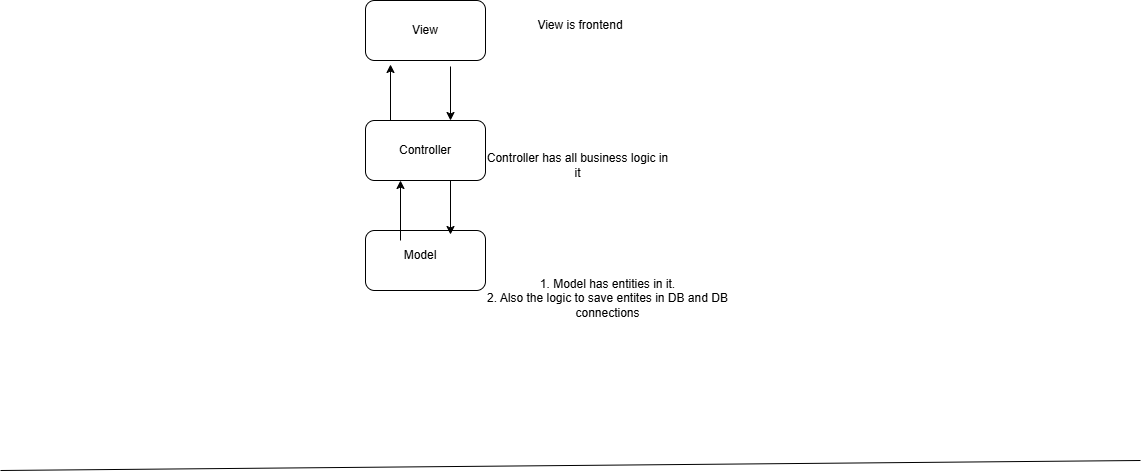

The diagram above was exported from draw.io. Its source (the exported page's mxGraphModel, read from the mxfile embedded in the PNG):
<mxGraphModel dx="1434" dy="772" grid="1" gridSize="10" guides="1" tooltips="1" connect="1" arrows="1" fold="1" page="1" pageScale="1" pageWidth="850" pageHeight="1100" math="0" shadow="0">
  <root>
    <mxCell id="0" />
    <mxCell id="1" parent="0" />
    <mxCell id="sJrR6-XRbNcx38wTDFlZ-1" value="View" style="rounded=1;whiteSpace=wrap;html=1;" vertex="1" parent="1">
      <mxGeometry x="365" y="140" width="120" height="60" as="geometry" />
    </mxCell>
    <mxCell id="sJrR6-XRbNcx38wTDFlZ-2" value="Controller" style="rounded=1;whiteSpace=wrap;html=1;" vertex="1" parent="1">
      <mxGeometry x="365" y="260" width="120" height="60" as="geometry" />
    </mxCell>
    <mxCell id="sJrR6-XRbNcx38wTDFlZ-3" value="" style="rounded=1;whiteSpace=wrap;html=1;" vertex="1" parent="1">
      <mxGeometry x="365" y="370" width="120" height="60" as="geometry" />
    </mxCell>
    <mxCell id="sJrR6-XRbNcx38wTDFlZ-4" value="" style="endArrow=classic;html=1;rounded=0;" edge="1" parent="1">
      <mxGeometry width="50" height="50" relative="1" as="geometry">
        <mxPoint x="390" y="260" as="sourcePoint" />
        <mxPoint x="390" y="204" as="targetPoint" />
      </mxGeometry>
    </mxCell>
    <mxCell id="sJrR6-XRbNcx38wTDFlZ-5" value="" style="endArrow=classic;html=1;rounded=0;" edge="1" parent="1">
      <mxGeometry width="50" height="50" relative="1" as="geometry">
        <mxPoint x="450" y="206" as="sourcePoint" />
        <mxPoint x="450" y="260" as="targetPoint" />
      </mxGeometry>
    </mxCell>
    <mxCell id="sJrR6-XRbNcx38wTDFlZ-6" value="" style="endArrow=classic;html=1;rounded=0;" edge="1" parent="1">
      <mxGeometry width="50" height="50" relative="1" as="geometry">
        <mxPoint x="400" y="380" as="sourcePoint" />
        <mxPoint x="400" y="320" as="targetPoint" />
      </mxGeometry>
    </mxCell>
    <mxCell id="sJrR6-XRbNcx38wTDFlZ-7" value="" style="endArrow=classic;html=1;rounded=0;" edge="1" parent="1">
      <mxGeometry width="50" height="50" relative="1" as="geometry">
        <mxPoint x="450" y="320" as="sourcePoint" />
        <mxPoint x="450" y="374" as="targetPoint" />
      </mxGeometry>
    </mxCell>
    <mxCell id="sJrR6-XRbNcx38wTDFlZ-8" value="Model" style="text;html=1;align=center;verticalAlign=middle;whiteSpace=wrap;rounded=0;" vertex="1" parent="1">
      <mxGeometry x="390" y="380" width="60" height="30" as="geometry" />
    </mxCell>
    <mxCell id="sJrR6-XRbNcx38wTDFlZ-9" value="1. Model has entities in it.&lt;div&gt;2. Also the logic to save entites in DB and DB connections&lt;br&gt;&lt;div&gt;&lt;br&gt;&lt;/div&gt;&lt;/div&gt;" style="text;html=1;align=center;verticalAlign=middle;whiteSpace=wrap;rounded=0;" vertex="1" parent="1">
      <mxGeometry x="485" y="390" width="245" height="110" as="geometry" />
    </mxCell>
    <mxCell id="sJrR6-XRbNcx38wTDFlZ-10" value="Controller has all business logic in it" style="text;html=1;align=center;verticalAlign=middle;whiteSpace=wrap;rounded=0;" vertex="1" parent="1">
      <mxGeometry x="485" y="280" width="185" height="50" as="geometry" />
    </mxCell>
    <mxCell id="sJrR6-XRbNcx38wTDFlZ-11" value="View is frontend" style="text;html=1;align=center;verticalAlign=middle;whiteSpace=wrap;rounded=0;" vertex="1" parent="1">
      <mxGeometry x="500" y="150" width="160" height="30" as="geometry" />
    </mxCell>
    <mxCell id="sJrR6-XRbNcx38wTDFlZ-12" value="" style="endArrow=none;html=1;rounded=0;" edge="1" parent="1">
      <mxGeometry width="50" height="50" relative="1" as="geometry">
        <mxPoint y="610" as="sourcePoint" />
        <mxPoint x="1140" y="600" as="targetPoint" />
      </mxGeometry>
    </mxCell>
  </root>
</mxGraphModel>